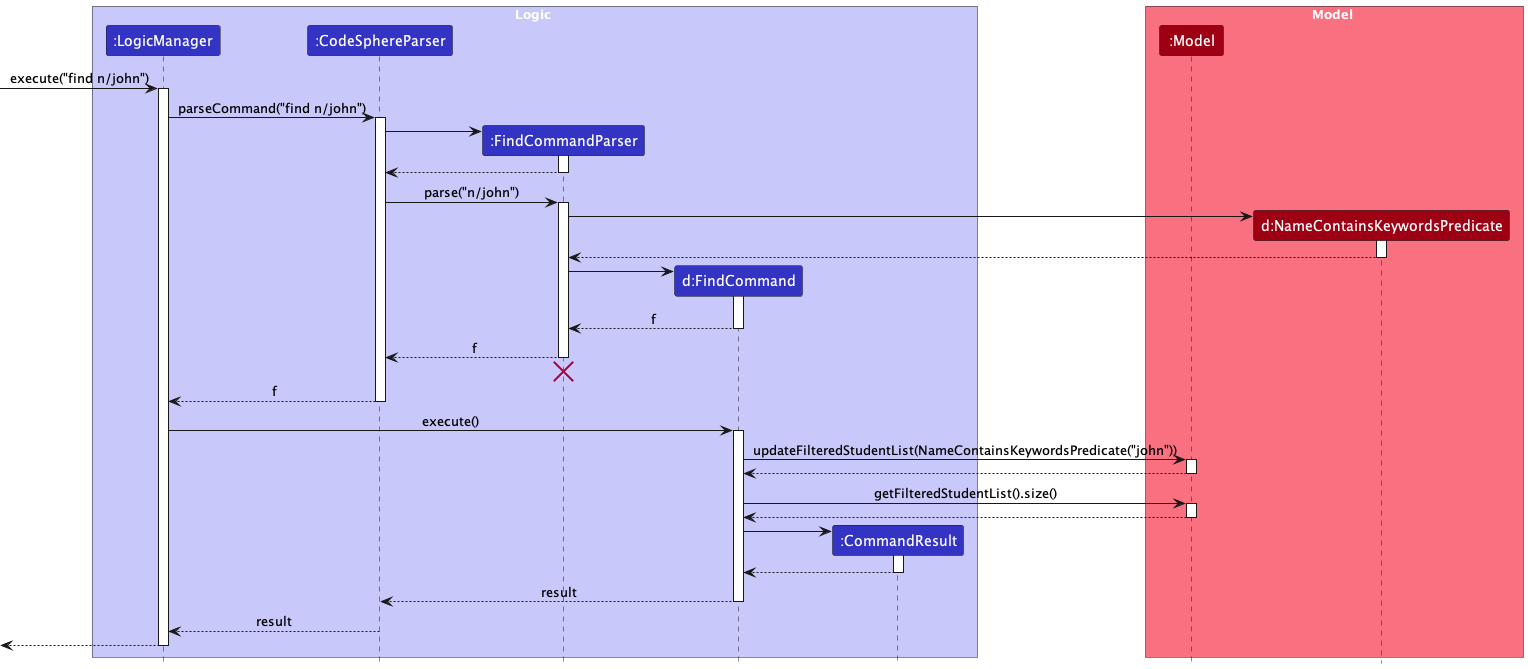

The diagram above was rendered by PlantUML. Its source (embedded in the PNG):
@startuml
!include style.puml
skinparam ArrowFontStyle plain

box Logic LOGIC_COLOR_T1
participant ":LogicManager" as LogicManager LOGIC_COLOR
participant ":CodeSphereParser" as CodeSphereParser LOGIC_COLOR
participant ":FindCommandParser" as FindCommandParser LOGIC_COLOR
participant "d:FindCommand" as FindCommand LOGIC_COLOR
participant ":CommandResult" as CommandResult LOGIC_COLOR
end box

box Model MODEL_COLOR_T1
participant ":Model" as Model MODEL_COLOR
participant "d:NameContainsKeywordsPredicate" as NameContainsKeywordsPredicate MODEL_COLOR
end box

[-> LogicManager : execute("find n/john")
activate LogicManager

LogicManager -> CodeSphereParser : parseCommand("find n/john")
activate CodeSphereParser

create FindCommandParser
CodeSphereParser -> FindCommandParser
activate FindCommandParser

FindCommandParser --> CodeSphereParser
deactivate FindCommandParser

CodeSphereParser -> FindCommandParser : parse("n/john")
activate FindCommandParser

create NameContainsKeywordsPredicate
FindCommandParser -> NameContainsKeywordsPredicate
activate NameContainsKeywordsPredicate

NameContainsKeywordsPredicate --> FindCommandParser
deactivate NameContainsKeywordsPredicate

create FindCommand
FindCommandParser -> FindCommand
activate FindCommand

FindCommand --> FindCommandParser : f
deactivate FindCommand

FindCommandParser --> CodeSphereParser : f
deactivate FindCommandParser
'Hidden arrow to position the destroy marker below the end of the activation bar.
FindCommandParser -[hidden]-> CodeSphereParser
destroy FindCommandParser

CodeSphereParser --> LogicManager : f
deactivate CodeSphereParser

LogicManager -> FindCommand : execute()
activate FindCommand

FindCommand -> Model : updateFilteredStudentList(NameContainsKeywordsPredicate("john"))
activate Model

Model --> FindCommand
deactivate Model

FindCommand -> Model : getFilteredStudentList().size()
activate Model

Model --> FindCommand
deactivate Model

create CommandResult
FindCommand -> CommandResult
activate CommandResult

CommandResult --> FindCommand
deactivate CommandResult

FindCommand --> CodeSphereParser : result
deactivate FindCommand

CodeSphereParser --> LogicManager : result
deactivate CodeSphereParser

[<--LogicManager
deactivate LogicManager
@enduml